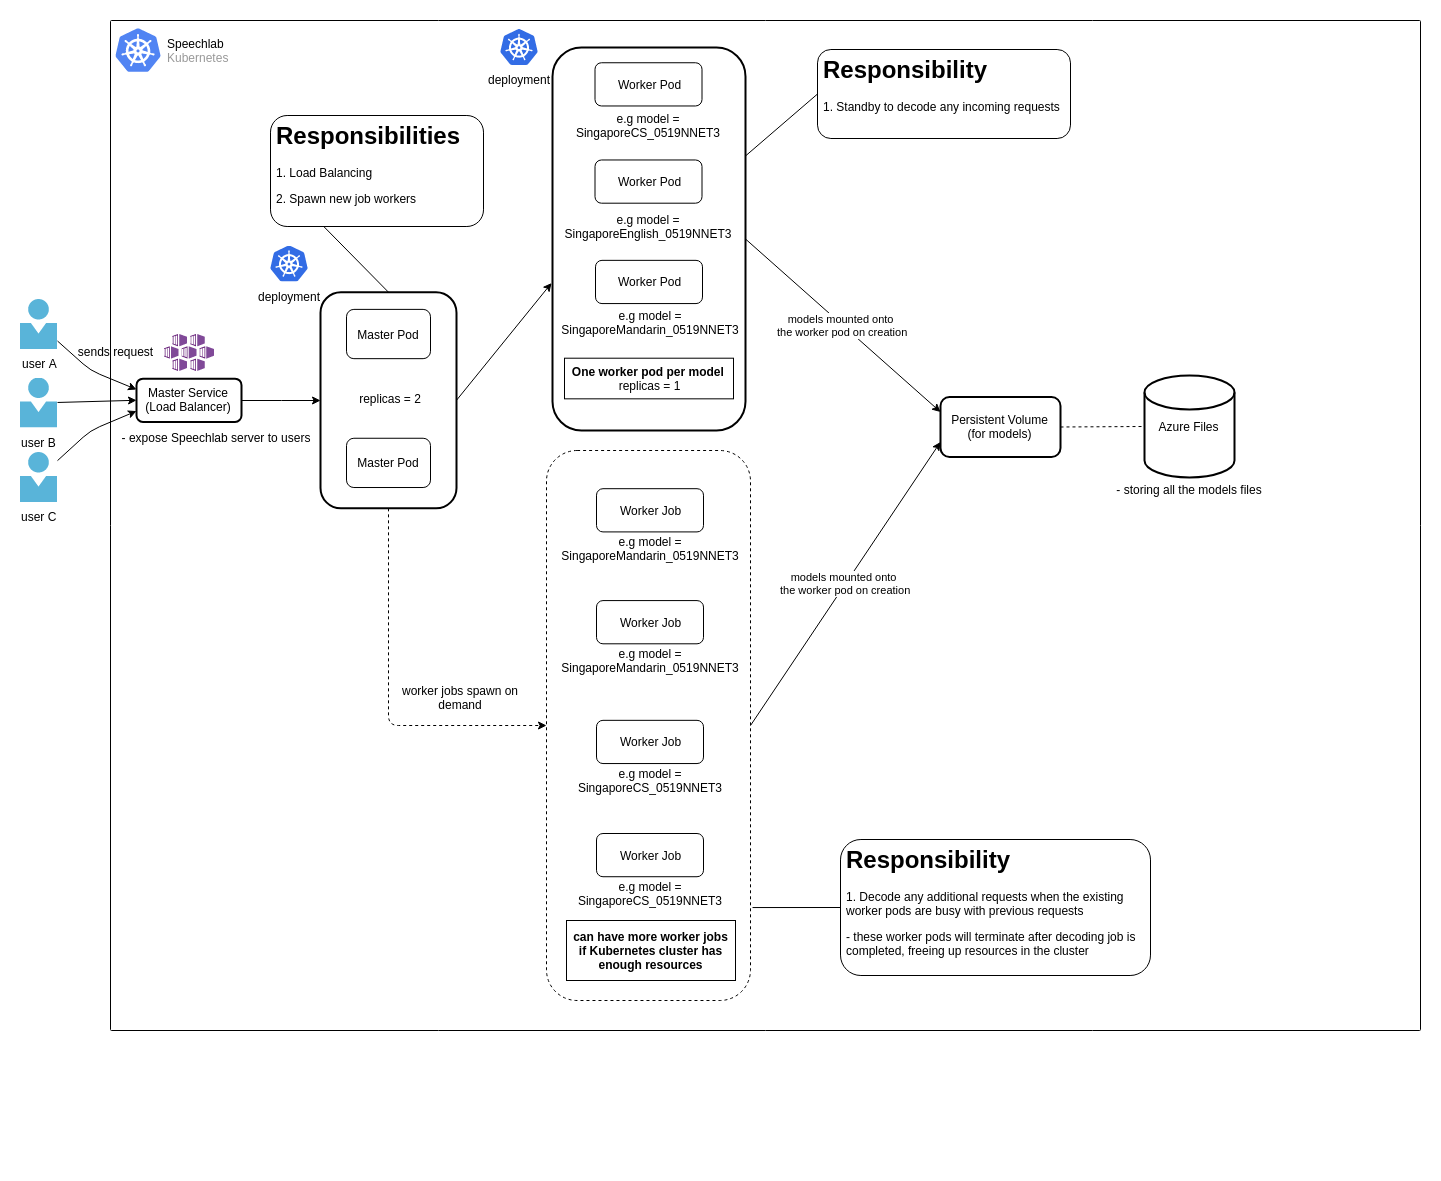

The diagram above was exported from draw.io. Its source (the exported page's mxGraphModel, read from the mxfile embedded in the PNG):
<mxGraphModel dx="1341" dy="838" grid="1" gridSize="10" guides="1" tooltips="1" connect="1" arrows="1" fold="1" page="1" pageScale="1" pageWidth="583" pageHeight="827" math="0" shadow="0">
  <root>
    <mxCell id="0" />
    <mxCell id="1" parent="0" />
    <mxCell id="G6vFRbDyPJSHpS5cYIbH-10" value="user A" style="aspect=fixed;html=1;points=[];align=center;image;fontSize=12;image=img/lib/mscae/Person.svg;" parent="1" vertex="1">
      <mxGeometry x="30" y="309" width="37" height="50" as="geometry" />
    </mxCell>
    <mxCell id="G6vFRbDyPJSHpS5cYIbH-11" value="user B" style="aspect=fixed;html=1;points=[];align=center;image;fontSize=12;image=img/lib/mscae/Person.svg;" parent="1" vertex="1">
      <mxGeometry x="30" y="387.5" width="37" height="50" as="geometry" />
    </mxCell>
    <mxCell id="G6vFRbDyPJSHpS5cYIbH-12" value="user C" style="aspect=fixed;html=1;points=[];align=center;image;fontSize=12;image=img/lib/mscae/Person.svg;" parent="1" vertex="1">
      <mxGeometry x="30" y="462" width="37" height="50" as="geometry" />
    </mxCell>
    <mxCell id="G6vFRbDyPJSHpS5cYIbH-14" value="" style="endArrow=classic;html=1;entryX=0;entryY=0.25;entryDx=0;entryDy=0;" parent="1" source="G6vFRbDyPJSHpS5cYIbH-10" target="G6vFRbDyPJSHpS5cYIbH-13" edge="1">
      <mxGeometry width="50" height="50" relative="1" as="geometry">
        <mxPoint x="67" y="300" as="sourcePoint" />
        <mxPoint x="117" y="250" as="targetPoint" />
        <Array as="points">
          <mxPoint x="100" y="380" />
        </Array>
      </mxGeometry>
    </mxCell>
    <mxCell id="G6vFRbDyPJSHpS5cYIbH-16" value="" style="endArrow=classic;html=1;entryX=0;entryY=0.5;entryDx=0;entryDy=0;" parent="1" source="G6vFRbDyPJSHpS5cYIbH-11" target="G6vFRbDyPJSHpS5cYIbH-13" edge="1">
      <mxGeometry width="50" height="50" relative="1" as="geometry">
        <mxPoint x="30" y="790" as="sourcePoint" />
        <mxPoint x="80" y="740" as="targetPoint" />
      </mxGeometry>
    </mxCell>
    <mxCell id="G6vFRbDyPJSHpS5cYIbH-19" value="" style="endArrow=classic;html=1;entryX=0;entryY=0.75;entryDx=0;entryDy=0;" parent="1" source="G6vFRbDyPJSHpS5cYIbH-12" target="G6vFRbDyPJSHpS5cYIbH-13" edge="1">
      <mxGeometry width="50" height="50" relative="1" as="geometry">
        <mxPoint x="30" y="790" as="sourcePoint" />
        <mxPoint x="80" y="740" as="targetPoint" />
        <Array as="points">
          <mxPoint x="100" y="440" />
        </Array>
      </mxGeometry>
    </mxCell>
    <mxCell id="G6vFRbDyPJSHpS5cYIbH-82" value="" style="group" parent="1" vertex="1" connectable="0">
      <mxGeometry x="120" y="30" width="1310" height="1140" as="geometry" />
    </mxCell>
    <mxCell id="G6vFRbDyPJSHpS5cYIbH-83" value="" style="group" parent="G6vFRbDyPJSHpS5cYIbH-82" vertex="1" connectable="0">
      <mxGeometry width="1310" height="1140" as="geometry" />
    </mxCell>
    <mxCell id="G6vFRbDyPJSHpS5cYIbH-8" value="" style="strokeColor=#000000;fillColor=none;shadow=0;strokeWidth=1;rounded=1;absoluteArcSize=1;arcSize=2;" parent="G6vFRbDyPJSHpS5cYIbH-83" vertex="1">
      <mxGeometry width="1310" height="1010" as="geometry" />
    </mxCell>
    <mxCell id="G6vFRbDyPJSHpS5cYIbH-9" value="&lt;font color=&quot;#000000&quot;&gt;Speechlab&lt;/font&gt;&lt;br&gt;Kubernetes" style="dashed=0;connectable=0;html=1;fillColor=#5184F3;strokeColor=none;shape=mxgraph.gcp2.kubernetes_logo;part=1;labelPosition=right;verticalLabelPosition=middle;align=left;verticalAlign=middle;spacingLeft=5;fontColor=#999999;fontSize=12;" parent="G6vFRbDyPJSHpS5cYIbH-8" vertex="1">
      <mxGeometry width="45" height="43.65" relative="1" as="geometry">
        <mxPoint x="5" y="7.675000000000001" as="offset" />
      </mxGeometry>
    </mxCell>
    <mxCell id="G6vFRbDyPJSHpS5cYIbH-39" value="" style="edgeStyle=orthogonalEdgeStyle;rounded=0;orthogonalLoop=1;jettySize=auto;html=1;endArrow=classic;endFill=1;entryX=0;entryY=0.5;entryDx=0;entryDy=0;" parent="G6vFRbDyPJSHpS5cYIbH-8" source="G6vFRbDyPJSHpS5cYIbH-13" target="G6vFRbDyPJSHpS5cYIbH-28" edge="1">
      <mxGeometry relative="1" as="geometry" />
    </mxCell>
    <mxCell id="G6vFRbDyPJSHpS5cYIbH-13" value="Master Service&lt;br&gt;(Load Balancer)" style="rounded=1;whiteSpace=wrap;html=1;strokeWidth=2;" parent="G6vFRbDyPJSHpS5cYIbH-8" vertex="1">
      <mxGeometry x="26" y="358.16916098619026" width="105" height="43.22108462645976" as="geometry" />
    </mxCell>
    <mxCell id="G6vFRbDyPJSHpS5cYIbH-23" value="- expose Speechlab server to users" style="text;html=1;strokeColor=none;fillColor=none;align=center;verticalAlign=middle;whiteSpace=wrap;rounded=0;" parent="G6vFRbDyPJSHpS5cYIbH-8" vertex="1">
      <mxGeometry y="403.35671227668513" width="210" height="26.797072468405055" as="geometry" />
    </mxCell>
    <mxCell id="G6vFRbDyPJSHpS5cYIbH-34" value="&lt;h1&gt;Responsibilities&lt;/h1&gt;&lt;p&gt;1. Load Balancing&lt;/p&gt;&lt;p&gt;2. Spawn new job workers&lt;/p&gt;" style="text;html=1;strokeColor=#000000;fillColor=none;spacing=5;spacingTop=-20;whiteSpace=wrap;overflow=hidden;rounded=1;" parent="G6vFRbDyPJSHpS5cYIbH-8" vertex="1">
      <mxGeometry x="160" y="95" width="213" height="111" as="geometry" />
    </mxCell>
    <mxCell id="G6vFRbDyPJSHpS5cYIbH-40" value="" style="rounded=1;whiteSpace=wrap;html=1;strokeWidth=2;" parent="G6vFRbDyPJSHpS5cYIbH-8" vertex="1">
      <mxGeometry x="442" y="27" width="193" height="383" as="geometry" />
    </mxCell>
    <mxCell id="G6vFRbDyPJSHpS5cYIbH-42" value="&lt;b&gt;One worker pod per model&lt;/b&gt;&amp;nbsp;&lt;br&gt;replicas = 1" style="text;html=1;strokeColor=#000000;fillColor=none;align=center;verticalAlign=middle;whiteSpace=wrap;rounded=0;shadow=0;glass=0;comic=0;" parent="G6vFRbDyPJSHpS5cYIbH-8" vertex="1">
      <mxGeometry x="454" y="337.69648250219353" width="169" height="40.627819548872175" as="geometry" />
    </mxCell>
    <mxCell id="G6vFRbDyPJSHpS5cYIbH-51" value="" style="endArrow=classic;html=1;exitX=1;exitY=0.5;exitDx=0;exitDy=0;entryX=-0.005;entryY=0.615;entryDx=0;entryDy=0;entryPerimeter=0;" parent="G6vFRbDyPJSHpS5cYIbH-8" source="G6vFRbDyPJSHpS5cYIbH-28" target="G6vFRbDyPJSHpS5cYIbH-40" edge="1">
      <mxGeometry width="50" height="50" relative="1" as="geometry">
        <mxPoint x="504.9927187499999" y="319.87881938889797" as="sourcePoint" />
        <mxPoint x="599.0520833333333" y="318.1071828507438" as="targetPoint" />
      </mxGeometry>
    </mxCell>
    <mxCell id="G6vFRbDyPJSHpS5cYIbH-52" value="" style="rounded=1;whiteSpace=wrap;html=1;shadow=0;glass=0;comic=0;strokeColor=#000000;fillColor=none;dashed=1;" parent="G6vFRbDyPJSHpS5cYIbH-8" vertex="1">
      <mxGeometry x="436" y="430" width="204" height="550" as="geometry" />
    </mxCell>
    <mxCell id="G6vFRbDyPJSHpS5cYIbH-84" value="&lt;p style=&quot;line-height: 100%&quot;&gt;&lt;/p&gt;&lt;h1&gt;Responsibility&lt;/h1&gt;&lt;p&gt;1. Standby to decode any incoming requests&lt;/p&gt;&lt;p&gt;&lt;/p&gt;" style="text;html=1;strokeColor=#000000;fillColor=none;spacing=5;spacingTop=-20;whiteSpace=wrap;overflow=hidden;rounded=1;" parent="G6vFRbDyPJSHpS5cYIbH-8" vertex="1">
      <mxGeometry x="707" y="29" width="253" height="89" as="geometry" />
    </mxCell>
    <mxCell id="G6vFRbDyPJSHpS5cYIbH-74" value="Worker Pod" style="rounded=1;whiteSpace=wrap;html=1;" parent="G6vFRbDyPJSHpS5cYIbH-8" vertex="1">
      <mxGeometry x="484.5" y="42.25219930179136" width="107" height="43.22108462645976" as="geometry" />
    </mxCell>
    <mxCell id="G6vFRbDyPJSHpS5cYIbH-48" value="e.g model = SingaporeCS_0519NNET3" style="text;html=1;strokeColor=none;fillColor=none;align=center;verticalAlign=middle;whiteSpace=wrap;rounded=0;" parent="G6vFRbDyPJSHpS5cYIbH-8" vertex="1">
      <mxGeometry x="447.5" y="91.88441814677614" width="180" height="26.797072468405055" as="geometry" />
    </mxCell>
    <mxCell id="G6vFRbDyPJSHpS5cYIbH-46" value="Worker Pod" style="rounded=1;whiteSpace=wrap;html=1;" parent="G6vFRbDyPJSHpS5cYIbH-8" vertex="1">
      <mxGeometry x="484.5" y="139.4804926449863" width="107" height="43.22108462645976" as="geometry" />
    </mxCell>
    <mxCell id="G6vFRbDyPJSHpS5cYIbH-76" value="e.g model = SingaporeEnglish_0519NNET3" style="text;html=1;strokeColor=none;fillColor=none;align=center;verticalAlign=middle;whiteSpace=wrap;rounded=0;" parent="G6vFRbDyPJSHpS5cYIbH-8" vertex="1">
      <mxGeometry x="448" y="192.5601998918268" width="180" height="26.797072468405048" as="geometry" />
    </mxCell>
    <mxCell id="G6vFRbDyPJSHpS5cYIbH-75" value="Worker Pod" style="rounded=1;whiteSpace=wrap;html=1;" parent="G6vFRbDyPJSHpS5cYIbH-8" vertex="1">
      <mxGeometry x="485" y="239.84529193943683" width="107" height="43.22108462645976" as="geometry" />
    </mxCell>
    <mxCell id="G6vFRbDyPJSHpS5cYIbH-50" value="e.g model = SingaporeMandarin_0519NNET3" style="text;html=1;strokeColor=none;fillColor=none;align=center;verticalAlign=middle;whiteSpace=wrap;rounded=0;" parent="G6vFRbDyPJSHpS5cYIbH-8" vertex="1">
      <mxGeometry x="442" y="288.3220551378446" width="196" height="28.097744360902254" as="geometry" />
    </mxCell>
    <mxCell id="G6vFRbDyPJSHpS5cYIbH-90" value="Worker Job" style="rounded=1;whiteSpace=wrap;html=1;" parent="G6vFRbDyPJSHpS5cYIbH-8" vertex="1">
      <mxGeometry x="486" y="468.2005550973316" width="107" height="43.22108462645976" as="geometry" />
    </mxCell>
    <mxCell id="G6vFRbDyPJSHpS5cYIbH-91" value="e.g model = SingaporeMandarin_0519NNET3" style="text;html=1;strokeColor=none;fillColor=none;align=center;verticalAlign=middle;whiteSpace=wrap;rounded=0;" parent="G6vFRbDyPJSHpS5cYIbH-8" vertex="1">
      <mxGeometry x="441.5" y="514.1773182957393" width="196" height="28.097744360902254" as="geometry" />
    </mxCell>
    <mxCell id="G6vFRbDyPJSHpS5cYIbH-92" value="Worker Job" style="rounded=1;whiteSpace=wrap;html=1;" parent="G6vFRbDyPJSHpS5cYIbH-8" vertex="1">
      <mxGeometry x="486" y="580.0865200096123" width="107" height="43.22108462645976" as="geometry" />
    </mxCell>
    <mxCell id="G6vFRbDyPJSHpS5cYIbH-93" value="e.g model = SingaporeMandarin_0519NNET3" style="text;html=1;strokeColor=none;fillColor=none;align=center;verticalAlign=middle;whiteSpace=wrap;rounded=0;" parent="G6vFRbDyPJSHpS5cYIbH-8" vertex="1">
      <mxGeometry x="441.5" y="626.06328320802" width="196" height="28.097744360902254" as="geometry" />
    </mxCell>
    <mxCell id="G6vFRbDyPJSHpS5cYIbH-94" value="Worker Job" style="rounded=1;whiteSpace=wrap;html=1;" parent="G6vFRbDyPJSHpS5cYIbH-8" vertex="1">
      <mxGeometry x="486" y="699.8321340447001" width="107" height="43.22108462645976" as="geometry" />
    </mxCell>
    <mxCell id="G6vFRbDyPJSHpS5cYIbH-95" value="e.g model = SingaporeCS_0519NNET3" style="text;html=1;strokeColor=none;fillColor=none;align=center;verticalAlign=middle;whiteSpace=wrap;rounded=0;" parent="G6vFRbDyPJSHpS5cYIbH-8" vertex="1">
      <mxGeometry x="441.5" y="745.8088972431077" width="196" height="28.097744360902254" as="geometry" />
    </mxCell>
    <mxCell id="G6vFRbDyPJSHpS5cYIbH-96" value="Worker Job" style="rounded=1;whiteSpace=wrap;html=1;" parent="G6vFRbDyPJSHpS5cYIbH-8" vertex="1">
      <mxGeometry x="486" y="813.0075726411912" width="107" height="43.22108462645976" as="geometry" />
    </mxCell>
    <mxCell id="G6vFRbDyPJSHpS5cYIbH-97" value="e.g model = SingaporeCS_0519NNET3" style="text;html=1;strokeColor=none;fillColor=none;align=center;verticalAlign=middle;whiteSpace=wrap;rounded=0;" parent="G6vFRbDyPJSHpS5cYIbH-8" vertex="1">
      <mxGeometry x="441.5" y="858.984335839599" width="196" height="28.097744360902254" as="geometry" />
    </mxCell>
    <mxCell id="G6vFRbDyPJSHpS5cYIbH-98" value="&lt;p style=&quot;line-height: 100%&quot;&gt;&lt;/p&gt;&lt;h1&gt;Responsibility&lt;/h1&gt;&lt;p&gt;1. Decode any additional requests when the existing worker pods are busy with previous requests&lt;/p&gt;&lt;p&gt;- these worker pods will terminate after decoding job is completed, freeing up resources in the cluster&lt;/p&gt;&lt;p&gt;&lt;/p&gt;" style="text;html=1;strokeColor=#000000;fillColor=none;spacing=5;spacingTop=-20;whiteSpace=wrap;overflow=hidden;rounded=1;" parent="G6vFRbDyPJSHpS5cYIbH-8" vertex="1">
      <mxGeometry x="730" y="819" width="310" height="136" as="geometry" />
    </mxCell>
    <mxCell id="G6vFRbDyPJSHpS5cYIbH-99" value="&lt;b&gt;can have more worker jobs if Kubernetes cluster has enough resources&lt;/b&gt;" style="text;html=1;strokeColor=#000000;fillColor=none;align=center;verticalAlign=middle;whiteSpace=wrap;rounded=0;shadow=0;glass=0;comic=0;" parent="G6vFRbDyPJSHpS5cYIbH-8" vertex="1">
      <mxGeometry x="456" y="900" width="169" height="60" as="geometry" />
    </mxCell>
    <mxCell id="G6vFRbDyPJSHpS5cYIbH-88" value="" style="endArrow=none;html=1;exitX=0.5;exitY=0;exitDx=0;exitDy=0;entryX=0.25;entryY=1;entryDx=0;entryDy=0;" parent="G6vFRbDyPJSHpS5cYIbH-8" source="G6vFRbDyPJSHpS5cYIbH-28" target="G6vFRbDyPJSHpS5cYIbH-34" edge="1">
      <mxGeometry width="50" height="50" relative="1" as="geometry">
        <mxPoint x="216.5" y="178.5" as="sourcePoint" />
        <mxPoint x="266.5" y="128.5" as="targetPoint" />
      </mxGeometry>
    </mxCell>
    <mxCell id="G6vFRbDyPJSHpS5cYIbH-101" value="" style="endArrow=none;html=1;entryX=0;entryY=0.5;entryDx=0;entryDy=0;" parent="G6vFRbDyPJSHpS5cYIbH-8" source="G6vFRbDyPJSHpS5cYIbH-40" target="G6vFRbDyPJSHpS5cYIbH-84" edge="1">
      <mxGeometry width="50" height="50" relative="1" as="geometry">
        <mxPoint x="288" y="190.22699173327067" as="sourcePoint" />
        <mxPoint x="276.5" y="138.5" as="targetPoint" />
      </mxGeometry>
    </mxCell>
    <mxCell id="G6vFRbDyPJSHpS5cYIbH-102" value="" style="endArrow=none;html=1;entryX=0;entryY=0.5;entryDx=0;entryDy=0;exitX=1.01;exitY=0.831;exitDx=0;exitDy=0;exitPerimeter=0;" parent="G6vFRbDyPJSHpS5cYIbH-8" source="G6vFRbDyPJSHpS5cYIbH-52" target="G6vFRbDyPJSHpS5cYIbH-98" edge="1">
      <mxGeometry width="50" height="50" relative="1" as="geometry">
        <mxPoint x="645" y="145.26755687438174" as="sourcePoint" />
        <mxPoint x="717" y="83.16666666666663" as="targetPoint" />
      </mxGeometry>
    </mxCell>
    <mxCell id="G6vFRbDyPJSHpS5cYIbH-100" value="" style="endArrow=classic;html=1;entryX=0;entryY=0.5;entryDx=0;entryDy=0;exitX=0.5;exitY=1;exitDx=0;exitDy=0;dashed=1;" parent="G6vFRbDyPJSHpS5cYIbH-8" source="G6vFRbDyPJSHpS5cYIbH-28" target="G6vFRbDyPJSHpS5cYIbH-52" edge="1">
      <mxGeometry width="50" height="50" relative="1" as="geometry">
        <mxPoint x="115" y="1090" as="sourcePoint" />
        <mxPoint x="165" y="1040" as="targetPoint" />
        <Array as="points">
          <mxPoint x="278" y="705" />
        </Array>
      </mxGeometry>
    </mxCell>
    <mxCell id="G6vFRbDyPJSHpS5cYIbH-104" value="worker jobs spawn on demand" style="text;html=1;strokeColor=none;fillColor=none;align=center;verticalAlign=middle;whiteSpace=wrap;rounded=0;shadow=0;glass=0;dashed=1;comic=0;" parent="G6vFRbDyPJSHpS5cYIbH-8" vertex="1">
      <mxGeometry x="290" y="654" width="120" height="46" as="geometry" />
    </mxCell>
    <mxCell id="G6vFRbDyPJSHpS5cYIbH-28" value="" style="rounded=1;whiteSpace=wrap;html=1;strokeWidth=2;" parent="G6vFRbDyPJSHpS5cYIbH-8" vertex="1">
      <mxGeometry x="210" y="271.72699173327067" width="136" height="216.10542313229882" as="geometry" />
    </mxCell>
    <mxCell id="G6vFRbDyPJSHpS5cYIbH-72" value="Master Pod" style="rounded=1;whiteSpace=wrap;html=1;" parent="G6vFRbDyPJSHpS5cYIbH-8" vertex="1">
      <mxGeometry x="236" y="417.74558875774676" width="84" height="49.27203647416414" as="geometry" />
    </mxCell>
    <mxCell id="G6vFRbDyPJSHpS5cYIbH-33" value="replicas = 2" style="text;html=1;strokeColor=none;fillColor=none;align=center;verticalAlign=middle;whiteSpace=wrap;rounded=0;" parent="G6vFRbDyPJSHpS5cYIbH-8" vertex="1">
      <mxGeometry x="240" y="364.82197653570233" width="80" height="25.932650775875857" as="geometry" />
    </mxCell>
    <mxCell id="G6vFRbDyPJSHpS5cYIbH-29" value="Master Pod" style="rounded=1;whiteSpace=wrap;html=1;" parent="G6vFRbDyPJSHpS5cYIbH-8" vertex="1">
      <mxGeometry x="236" y="288.88616626534554" width="84" height="49.27203647416414" as="geometry" />
    </mxCell>
    <mxCell id="G6vFRbDyPJSHpS5cYIbH-109" value="Persistent Volume&lt;br&gt;(for models)" style="rounded=1;whiteSpace=wrap;html=1;shadow=0;glass=0;comic=0;strokeColor=#000000;fillColor=none;strokeWidth=2;" parent="G6vFRbDyPJSHpS5cYIbH-8" vertex="1">
      <mxGeometry x="830" y="376.5" width="120" height="60" as="geometry" />
    </mxCell>
    <mxCell id="G6vFRbDyPJSHpS5cYIbH-110" value="" style="endArrow=none;html=1;dashed=1;entryX=0;entryY=0.5;entryDx=0;entryDy=0;entryPerimeter=0;exitX=1;exitY=0.5;exitDx=0;exitDy=0;" parent="G6vFRbDyPJSHpS5cYIbH-8" source="G6vFRbDyPJSHpS5cYIbH-109" target="G6vFRbDyPJSHpS5cYIbH-106" edge="1">
      <mxGeometry width="50" height="50" relative="1" as="geometry">
        <mxPoint x="-60" y="1210" as="sourcePoint" />
        <mxPoint x="-10" y="1160" as="targetPoint" />
      </mxGeometry>
    </mxCell>
    <mxCell id="G6vFRbDyPJSHpS5cYIbH-108" value="" style="group;strokeWidth=2;" parent="G6vFRbDyPJSHpS5cYIbH-8" vertex="1" connectable="0">
      <mxGeometry x="990" y="355" width="178" height="123.5" as="geometry" />
    </mxCell>
    <mxCell id="G6vFRbDyPJSHpS5cYIbH-106" value="Azure Files" style="strokeWidth=2;html=1;shape=mxgraph.flowchart.database;whiteSpace=wrap;rounded=1;shadow=0;glass=0;comic=0;fillColor=none;" parent="G6vFRbDyPJSHpS5cYIbH-108" vertex="1">
      <mxGeometry x="44" width="90" height="102" as="geometry" />
    </mxCell>
    <mxCell id="G6vFRbDyPJSHpS5cYIbH-107" value="- storing all the models files" style="text;html=1;strokeColor=none;fillColor=none;align=center;verticalAlign=middle;whiteSpace=wrap;rounded=0;shadow=0;glass=0;comic=0;" parent="G6vFRbDyPJSHpS5cYIbH-108" vertex="1">
      <mxGeometry y="103.5" width="178" height="20" as="geometry" />
    </mxCell>
    <mxCell id="G6vFRbDyPJSHpS5cYIbH-111" value="models mounted onto &lt;br&gt;the worker pod on creation" style="endArrow=classic;html=1;entryX=0;entryY=0.75;entryDx=0;entryDy=0;exitX=1;exitY=0.5;exitDx=0;exitDy=0;" parent="G6vFRbDyPJSHpS5cYIbH-8" source="G6vFRbDyPJSHpS5cYIbH-52" target="G6vFRbDyPJSHpS5cYIbH-109" edge="1">
      <mxGeometry width="50" height="50" relative="1" as="geometry">
        <mxPoint x="-60" y="1210" as="sourcePoint" />
        <mxPoint x="-10" y="1160" as="targetPoint" />
      </mxGeometry>
    </mxCell>
    <mxCell id="G6vFRbDyPJSHpS5cYIbH-112" value="models mounted onto &lt;br&gt;the worker pod on creation" style="endArrow=classic;html=1;entryX=0;entryY=0.25;entryDx=0;entryDy=0;exitX=1;exitY=0.5;exitDx=0;exitDy=0;" parent="G6vFRbDyPJSHpS5cYIbH-8" source="G6vFRbDyPJSHpS5cYIbH-40" target="G6vFRbDyPJSHpS5cYIbH-109" edge="1">
      <mxGeometry width="50" height="50" relative="1" as="geometry">
        <mxPoint x="591.5" y="476" as="sourcePoint" />
        <mxPoint x="781.5" y="192.5" as="targetPoint" />
      </mxGeometry>
    </mxCell>
    <mxCell id="CMrFakk7dsUJeoGOdTMF-3" value="" style="aspect=fixed;html=1;points=[];align=center;image;fontSize=12;image=img/lib/mscae/Kubernetes_Services.svg;strokeWidth=2;" vertex="1" parent="G6vFRbDyPJSHpS5cYIbH-8">
      <mxGeometry x="54" y="314" width="50" height="37" as="geometry" />
    </mxCell>
    <mxCell id="CMrFakk7dsUJeoGOdTMF-4" value="deployment" style="aspect=fixed;html=1;points=[];align=center;image;fontSize=12;image=img/lib/mscae/Kubernetes.svg;strokeWidth=2;" vertex="1" parent="G6vFRbDyPJSHpS5cYIbH-8">
      <mxGeometry x="160" y="225.5" width="38" height="36" as="geometry" />
    </mxCell>
    <mxCell id="CMrFakk7dsUJeoGOdTMF-5" value="deployment" style="aspect=fixed;html=1;points=[];align=center;image;fontSize=12;image=img/lib/mscae/Kubernetes.svg;strokeWidth=2;" vertex="1" parent="G6vFRbDyPJSHpS5cYIbH-8">
      <mxGeometry x="390" y="9" width="38" height="36" as="geometry" />
    </mxCell>
    <mxCell id="CMrFakk7dsUJeoGOdTMF-9" value="sends request" style="text;html=1;strokeColor=none;fillColor=none;align=center;verticalAlign=middle;whiteSpace=wrap;rounded=0;" vertex="1" parent="1">
      <mxGeometry x="81" y="351" width="87" height="20" as="geometry" />
    </mxCell>
  </root>
</mxGraphModel>